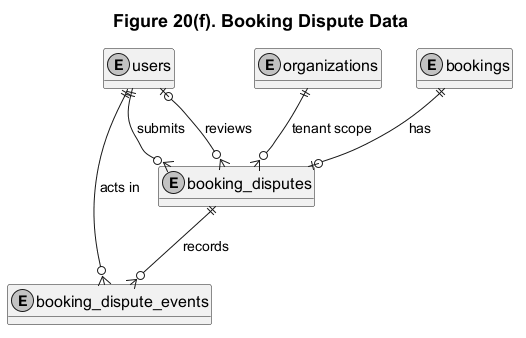

The diagram above was rendered by PlantUML. Its source (embedded in the PNG):
@startuml
title Figure 20(f). Booking Dispute Data
top to bottom direction
hide methods

skinparam monochrome true
skinparam backgroundColor white
skinparam defaultFontName Arial
skinparam defaultFontSize 16
skinparam ArrowFontSize 14
skinparam TitleFontSize 18
skinparam shadowing false

entity users
entity organizations
entity bookings
entity booking_disputes
entity booking_dispute_events

bookings ||-down-o| booking_disputes : has
organizations ||-down-o{ booking_disputes : tenant scope
users ||-down-o{ booking_disputes : submits
users |o--o{ booking_disputes : reviews
booking_disputes ||-down-o{ booking_dispute_events : records
users ||--o{ booking_dispute_events : acts in
@enduml